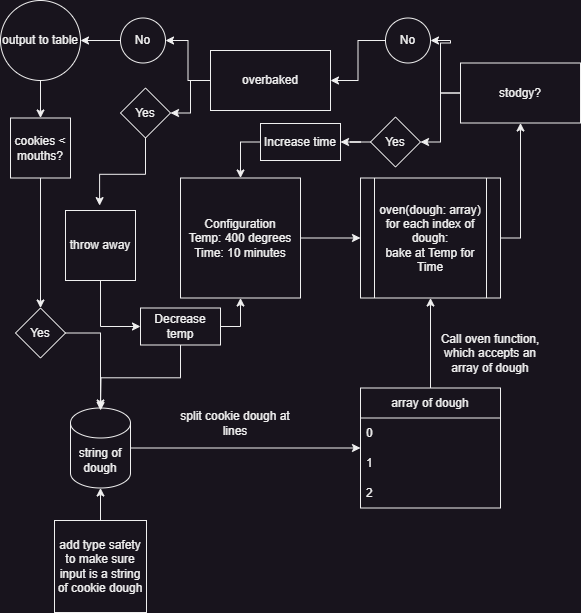

The diagram above was exported from draw.io. Its source (the exported page's mxGraphModel, read from the mxfile embedded in the PNG):
<mxGraphModel dx="780" dy="544" grid="1" gridSize="10" guides="1" tooltips="1" connect="1" arrows="1" fold="1" page="1" pageScale="1" pageWidth="850" pageHeight="1100" math="0" shadow="0">
  <root>
    <mxCell id="0" />
    <mxCell id="1" parent="0" />
    <mxCell id="ewjkve-WWUZK29lejjSE-39" style="edgeStyle=orthogonalEdgeStyle;rounded=0;orthogonalLoop=1;jettySize=auto;html=1;exitX=1;exitY=0.5;exitDx=0;exitDy=0;entryX=0.5;entryY=1;entryDx=0;entryDy=0;" edge="1" parent="1" source="_8XvnTBAnQoSu1IbrWHY-1" target="ewjkve-WWUZK29lejjSE-7">
      <mxGeometry relative="1" as="geometry" />
    </mxCell>
    <mxCell id="_8XvnTBAnQoSu1IbrWHY-1" value="oven(dough: array)&lt;br&gt;for each index of dough:&lt;br&gt;bake at Temp for Time" style="shape=process;whiteSpace=wrap;html=1;backgroundOutline=1;" parent="1" vertex="1">
      <mxGeometry x="400" y="197.5" width="140" height="120" as="geometry" />
    </mxCell>
    <mxCell id="_8XvnTBAnQoSu1IbrWHY-3" value="string of dough" style="shape=cylinder3;whiteSpace=wrap;html=1;boundedLbl=1;backgroundOutline=1;size=15;" parent="1" vertex="1">
      <mxGeometry x="110" y="427.5" width="60" height="80" as="geometry" />
    </mxCell>
    <mxCell id="_8XvnTBAnQoSu1IbrWHY-13" value="" style="edgeStyle=orthogonalEdgeStyle;rounded=0;orthogonalLoop=1;jettySize=auto;html=1;" parent="1" source="_8XvnTBAnQoSu1IbrWHY-3" target="_8XvnTBAnQoSu1IbrWHY-7" edge="1">
      <mxGeometry relative="1" as="geometry" />
    </mxCell>
    <mxCell id="_8XvnTBAnQoSu1IbrWHY-16" value="" style="edgeStyle=orthogonalEdgeStyle;rounded=0;orthogonalLoop=1;jettySize=auto;html=1;" parent="1" source="_8XvnTBAnQoSu1IbrWHY-7" target="_8XvnTBAnQoSu1IbrWHY-1" edge="1">
      <mxGeometry relative="1" as="geometry" />
    </mxCell>
    <mxCell id="_8XvnTBAnQoSu1IbrWHY-7" value="array of dough" style="swimlane;fontStyle=0;childLayout=stackLayout;horizontal=1;startSize=30;horizontalStack=0;resizeParent=1;resizeParentMax=0;resizeLast=0;collapsible=1;marginBottom=0;whiteSpace=wrap;html=1;" parent="1" vertex="1">
      <mxGeometry x="400" y="407.5" width="140" height="120" as="geometry" />
    </mxCell>
    <mxCell id="_8XvnTBAnQoSu1IbrWHY-8" value="0" style="text;strokeColor=none;fillColor=none;align=left;verticalAlign=middle;spacingLeft=4;spacingRight=4;overflow=hidden;points=[[0,0.5],[1,0.5]];portConstraint=eastwest;rotatable=0;whiteSpace=wrap;html=1;" parent="_8XvnTBAnQoSu1IbrWHY-7" vertex="1">
      <mxGeometry y="30" width="140" height="30" as="geometry" />
    </mxCell>
    <mxCell id="_8XvnTBAnQoSu1IbrWHY-9" value="1" style="text;strokeColor=none;fillColor=none;align=left;verticalAlign=middle;spacingLeft=4;spacingRight=4;overflow=hidden;points=[[0,0.5],[1,0.5]];portConstraint=eastwest;rotatable=0;whiteSpace=wrap;html=1;" parent="_8XvnTBAnQoSu1IbrWHY-7" vertex="1">
      <mxGeometry y="60" width="140" height="30" as="geometry" />
    </mxCell>
    <mxCell id="_8XvnTBAnQoSu1IbrWHY-10" value="2" style="text;strokeColor=none;fillColor=none;align=left;verticalAlign=middle;spacingLeft=4;spacingRight=4;overflow=hidden;points=[[0,0.5],[1,0.5]];portConstraint=eastwest;rotatable=0;whiteSpace=wrap;html=1;" parent="_8XvnTBAnQoSu1IbrWHY-7" vertex="1">
      <mxGeometry y="90" width="140" height="30" as="geometry" />
    </mxCell>
    <mxCell id="_8XvnTBAnQoSu1IbrWHY-15" value="split cookie dough at lines" style="text;html=1;strokeColor=none;fillColor=none;align=center;verticalAlign=middle;whiteSpace=wrap;rounded=0;" parent="1" vertex="1">
      <mxGeometry x="210" y="427.5" width="130" height="30" as="geometry" />
    </mxCell>
    <mxCell id="_8XvnTBAnQoSu1IbrWHY-17" value="Call oven function, which accepts an array of dough" style="text;html=1;strokeColor=none;fillColor=none;align=center;verticalAlign=middle;whiteSpace=wrap;rounded=0;" parent="1" vertex="1">
      <mxGeometry x="470" y="357.5" width="120" height="30" as="geometry" />
    </mxCell>
    <mxCell id="ewjkve-WWUZK29lejjSE-3" value="" style="edgeStyle=orthogonalEdgeStyle;rounded=0;orthogonalLoop=1;jettySize=auto;html=1;" edge="1" parent="1" source="ewjkve-WWUZK29lejjSE-2" target="_8XvnTBAnQoSu1IbrWHY-1">
      <mxGeometry relative="1" as="geometry" />
    </mxCell>
    <mxCell id="ewjkve-WWUZK29lejjSE-2" value="Configuration&lt;br&gt;Temp: 400 degrees&lt;br&gt;Time: 10 minutes" style="whiteSpace=wrap;html=1;aspect=fixed;" vertex="1" parent="1">
      <mxGeometry x="220" y="197.5" width="120" height="120" as="geometry" />
    </mxCell>
    <mxCell id="ewjkve-WWUZK29lejjSE-22" style="edgeStyle=orthogonalEdgeStyle;rounded=0;orthogonalLoop=1;jettySize=auto;html=1;entryX=1;entryY=0.5;entryDx=0;entryDy=0;" edge="1" parent="1" source="ewjkve-WWUZK29lejjSE-7" target="ewjkve-WWUZK29lejjSE-9">
      <mxGeometry relative="1" as="geometry" />
    </mxCell>
    <mxCell id="ewjkve-WWUZK29lejjSE-23" style="edgeStyle=orthogonalEdgeStyle;rounded=0;orthogonalLoop=1;jettySize=auto;html=1;entryX=1;entryY=0.5;entryDx=0;entryDy=0;" edge="1" parent="1" source="ewjkve-WWUZK29lejjSE-7" target="ewjkve-WWUZK29lejjSE-8">
      <mxGeometry relative="1" as="geometry" />
    </mxCell>
    <mxCell id="ewjkve-WWUZK29lejjSE-7" value="stodgy?" style="rounded=0;whiteSpace=wrap;html=1;" vertex="1" parent="1">
      <mxGeometry x="500" y="82.5" width="120" height="60" as="geometry" />
    </mxCell>
    <mxCell id="ewjkve-WWUZK29lejjSE-35" style="edgeStyle=orthogonalEdgeStyle;rounded=0;orthogonalLoop=1;jettySize=auto;html=1;entryX=1;entryY=0.5;entryDx=0;entryDy=0;" edge="1" parent="1" source="ewjkve-WWUZK29lejjSE-8" target="ewjkve-WWUZK29lejjSE-34">
      <mxGeometry relative="1" as="geometry" />
    </mxCell>
    <mxCell id="ewjkve-WWUZK29lejjSE-8" value="Yes" style="rhombus;whiteSpace=wrap;html=1;" vertex="1" parent="1">
      <mxGeometry x="410" y="136.5" width="50" height="50" as="geometry" />
    </mxCell>
    <mxCell id="ewjkve-WWUZK29lejjSE-21" style="edgeStyle=orthogonalEdgeStyle;rounded=0;orthogonalLoop=1;jettySize=auto;html=1;entryX=1;entryY=0.5;entryDx=0;entryDy=0;" edge="1" parent="1" source="ewjkve-WWUZK29lejjSE-9" target="ewjkve-WWUZK29lejjSE-16">
      <mxGeometry relative="1" as="geometry" />
    </mxCell>
    <mxCell id="ewjkve-WWUZK29lejjSE-9" value="No" style="ellipse;whiteSpace=wrap;html=1;aspect=fixed;" vertex="1" parent="1">
      <mxGeometry x="425" y="37.5" width="45" height="45" as="geometry" />
    </mxCell>
    <mxCell id="ewjkve-WWUZK29lejjSE-24" style="edgeStyle=orthogonalEdgeStyle;rounded=0;orthogonalLoop=1;jettySize=auto;html=1;entryX=1;entryY=0.5;entryDx=0;entryDy=0;" edge="1" parent="1" source="ewjkve-WWUZK29lejjSE-16" target="ewjkve-WWUZK29lejjSE-17">
      <mxGeometry relative="1" as="geometry" />
    </mxCell>
    <mxCell id="ewjkve-WWUZK29lejjSE-26" style="edgeStyle=orthogonalEdgeStyle;rounded=0;orthogonalLoop=1;jettySize=auto;html=1;entryX=1;entryY=0.5;entryDx=0;entryDy=0;" edge="1" parent="1" source="ewjkve-WWUZK29lejjSE-16" target="ewjkve-WWUZK29lejjSE-18">
      <mxGeometry relative="1" as="geometry" />
    </mxCell>
    <mxCell id="ewjkve-WWUZK29lejjSE-16" value="overbaked" style="rounded=0;whiteSpace=wrap;html=1;" vertex="1" parent="1">
      <mxGeometry x="250" y="70" width="120" height="60" as="geometry" />
    </mxCell>
    <mxCell id="ewjkve-WWUZK29lejjSE-30" style="edgeStyle=orthogonalEdgeStyle;rounded=0;orthogonalLoop=1;jettySize=auto;html=1;entryX=0.487;entryY=-0.07;entryDx=0;entryDy=0;entryPerimeter=0;" edge="1" parent="1" source="ewjkve-WWUZK29lejjSE-17" target="ewjkve-WWUZK29lejjSE-29">
      <mxGeometry relative="1" as="geometry" />
    </mxCell>
    <mxCell id="ewjkve-WWUZK29lejjSE-17" value="Yes" style="rhombus;whiteSpace=wrap;html=1;" vertex="1" parent="1">
      <mxGeometry x="160" y="107.5" width="50" height="50" as="geometry" />
    </mxCell>
    <mxCell id="ewjkve-WWUZK29lejjSE-32" value="" style="edgeStyle=orthogonalEdgeStyle;rounded=0;orthogonalLoop=1;jettySize=auto;html=1;" edge="1" parent="1" source="ewjkve-WWUZK29lejjSE-18" target="ewjkve-WWUZK29lejjSE-31">
      <mxGeometry relative="1" as="geometry" />
    </mxCell>
    <mxCell id="ewjkve-WWUZK29lejjSE-18" value="No" style="ellipse;whiteSpace=wrap;html=1;aspect=fixed;" vertex="1" parent="1">
      <mxGeometry x="160" y="37.5" width="45" height="45" as="geometry" />
    </mxCell>
    <mxCell id="ewjkve-WWUZK29lejjSE-48" style="edgeStyle=orthogonalEdgeStyle;rounded=0;orthogonalLoop=1;jettySize=auto;html=1;exitX=0.5;exitY=1;exitDx=0;exitDy=0;entryX=0;entryY=0.5;entryDx=0;entryDy=0;" edge="1" parent="1" source="ewjkve-WWUZK29lejjSE-29" target="ewjkve-WWUZK29lejjSE-45">
      <mxGeometry relative="1" as="geometry" />
    </mxCell>
    <mxCell id="ewjkve-WWUZK29lejjSE-29" value="throw away" style="whiteSpace=wrap;html=1;aspect=fixed;" vertex="1" parent="1">
      <mxGeometry x="105" y="230" width="70" height="70" as="geometry" />
    </mxCell>
    <mxCell id="ewjkve-WWUZK29lejjSE-42" value="" style="edgeStyle=orthogonalEdgeStyle;rounded=0;orthogonalLoop=1;jettySize=auto;html=1;" edge="1" parent="1" source="ewjkve-WWUZK29lejjSE-31" target="ewjkve-WWUZK29lejjSE-40">
      <mxGeometry relative="1" as="geometry" />
    </mxCell>
    <mxCell id="ewjkve-WWUZK29lejjSE-31" value="output to table" style="ellipse;whiteSpace=wrap;html=1;aspect=fixed;" vertex="1" parent="1">
      <mxGeometry x="40" y="20" width="80" height="80" as="geometry" />
    </mxCell>
    <mxCell id="ewjkve-WWUZK29lejjSE-36" style="edgeStyle=orthogonalEdgeStyle;rounded=0;orthogonalLoop=1;jettySize=auto;html=1;exitX=0;exitY=0.5;exitDx=0;exitDy=0;entryX=0.5;entryY=0;entryDx=0;entryDy=0;" edge="1" parent="1" source="ewjkve-WWUZK29lejjSE-34" target="ewjkve-WWUZK29lejjSE-2">
      <mxGeometry relative="1" as="geometry" />
    </mxCell>
    <mxCell id="ewjkve-WWUZK29lejjSE-34" value="Increase time" style="rounded=0;whiteSpace=wrap;html=1;" vertex="1" parent="1">
      <mxGeometry x="300" y="143" width="80" height="37" as="geometry" />
    </mxCell>
    <mxCell id="ewjkve-WWUZK29lejjSE-43" style="edgeStyle=orthogonalEdgeStyle;rounded=0;orthogonalLoop=1;jettySize=auto;html=1;exitX=0.5;exitY=1;exitDx=0;exitDy=0;entryX=0.5;entryY=0;entryDx=0;entryDy=0;" edge="1" parent="1" source="ewjkve-WWUZK29lejjSE-40" target="ewjkve-WWUZK29lejjSE-41">
      <mxGeometry relative="1" as="geometry" />
    </mxCell>
    <mxCell id="ewjkve-WWUZK29lejjSE-40" value="cookies &amp;lt; mouths?" style="whiteSpace=wrap;html=1;aspect=fixed;" vertex="1" parent="1">
      <mxGeometry x="50" y="137.5" width="60" height="60" as="geometry" />
    </mxCell>
    <mxCell id="ewjkve-WWUZK29lejjSE-44" style="edgeStyle=orthogonalEdgeStyle;rounded=0;orthogonalLoop=1;jettySize=auto;html=1;entryX=0.5;entryY=0;entryDx=0;entryDy=0;entryPerimeter=0;" edge="1" parent="1" source="ewjkve-WWUZK29lejjSE-41" target="_8XvnTBAnQoSu1IbrWHY-3">
      <mxGeometry relative="1" as="geometry" />
    </mxCell>
    <mxCell id="ewjkve-WWUZK29lejjSE-41" value="Yes" style="rhombus;whiteSpace=wrap;html=1;" vertex="1" parent="1">
      <mxGeometry x="55" y="327.5" width="50" height="50" as="geometry" />
    </mxCell>
    <mxCell id="ewjkve-WWUZK29lejjSE-49" style="edgeStyle=orthogonalEdgeStyle;rounded=0;orthogonalLoop=1;jettySize=auto;html=1;exitX=1;exitY=0.5;exitDx=0;exitDy=0;entryX=0.5;entryY=1;entryDx=0;entryDy=0;" edge="1" parent="1" source="ewjkve-WWUZK29lejjSE-45" target="ewjkve-WWUZK29lejjSE-2">
      <mxGeometry relative="1" as="geometry" />
    </mxCell>
    <mxCell id="ewjkve-WWUZK29lejjSE-50" style="edgeStyle=orthogonalEdgeStyle;rounded=0;orthogonalLoop=1;jettySize=auto;html=1;exitX=0.5;exitY=1;exitDx=0;exitDy=0;" edge="1" parent="1" source="ewjkve-WWUZK29lejjSE-45">
      <mxGeometry relative="1" as="geometry">
        <mxPoint x="140" y="430" as="targetPoint" />
      </mxGeometry>
    </mxCell>
    <mxCell id="ewjkve-WWUZK29lejjSE-45" value="Decrease temp" style="rounded=0;whiteSpace=wrap;html=1;" vertex="1" parent="1">
      <mxGeometry x="180" y="327.5" width="80" height="37" as="geometry" />
    </mxCell>
    <mxCell id="ewjkve-WWUZK29lejjSE-52" value="" style="edgeStyle=orthogonalEdgeStyle;rounded=0;orthogonalLoop=1;jettySize=auto;html=1;" edge="1" parent="1" source="ewjkve-WWUZK29lejjSE-51" target="_8XvnTBAnQoSu1IbrWHY-3">
      <mxGeometry relative="1" as="geometry" />
    </mxCell>
    <mxCell id="ewjkve-WWUZK29lejjSE-51" value="add type safety to make sure input is a string of cookie dough" style="whiteSpace=wrap;html=1;aspect=fixed;" vertex="1" parent="1">
      <mxGeometry x="94" y="540" width="92" height="92" as="geometry" />
    </mxCell>
  </root>
</mxGraphModel>